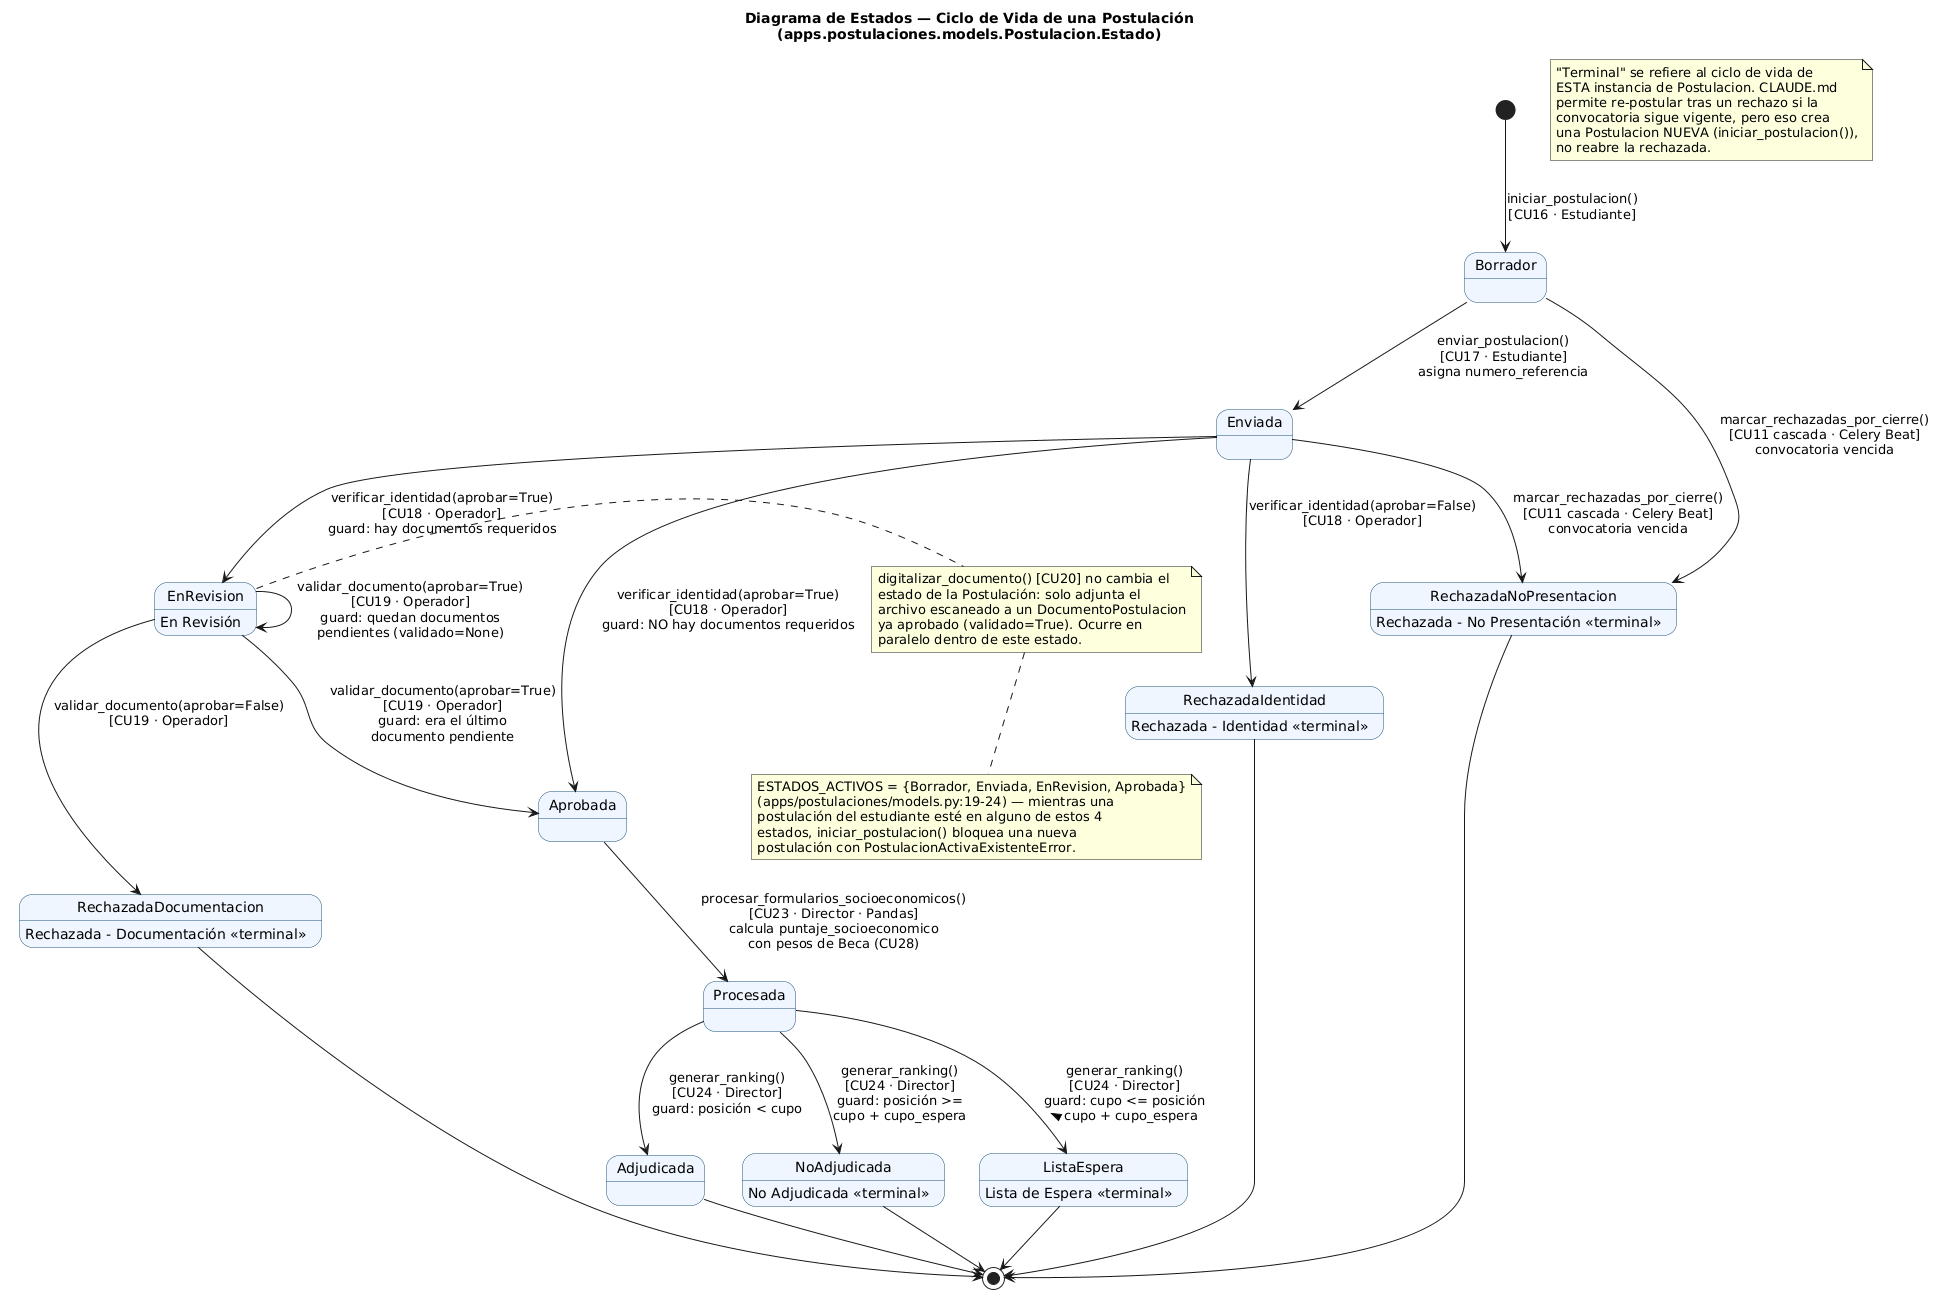

The diagram above was rendered by PlantUML. Its source (embedded in the PNG):
@startuml estados_postulacion

title Diagrama de Estados — Ciclo de Vida de una Postulación\n(apps.postulaciones.models.Postulacion.Estado)

skinparam StateBackgroundColor #EFF6FF
skinparam StateBorderColor #1A5276

[*] --> Borrador : iniciar_postulacion()\n[CU16 · Estudiante]

state Borrador
state Enviada
state EnRevision : En Revisión
state Aprobada
state Procesada
state Adjudicada <<terminal>>
state NoAdjudicada : No Adjudicada <<terminal>>
state ListaEspera : Lista de Espera <<terminal>>
state RechazadaNoPresentacion : Rechazada - No Presentación <<terminal>>
state RechazadaIdentidad : Rechazada - Identidad <<terminal>>
state RechazadaDocumentacion : Rechazada - Documentación <<terminal>>

Borrador --> Enviada : enviar_postulacion()\n[CU17 · Estudiante]\nasigna numero_referencia

Borrador --> RechazadaNoPresentacion : marcar_rechazadas_por_cierre()\n[CU11 cascada · Celery Beat]\nconvocatoria vencida
Enviada --> RechazadaNoPresentacion : marcar_rechazadas_por_cierre()\n[CU11 cascada · Celery Beat]\nconvocatoria vencida

Enviada --> EnRevision : verificar_identidad(aprobar=True)\n[CU18 · Operador]\nguard: hay documentos requeridos
Enviada --> Aprobada : verificar_identidad(aprobar=True)\n[CU18 · Operador]\nguard: NO hay documentos requeridos
Enviada --> RechazadaIdentidad : verificar_identidad(aprobar=False)\n[CU18 · Operador]

EnRevision --> EnRevision : validar_documento(aprobar=True)\n[CU19 · Operador]\nguard: quedan documentos\npendientes (validado=None)
EnRevision --> Aprobada : validar_documento(aprobar=True)\n[CU19 · Operador]\nguard: era el último\ndocumento pendiente
EnRevision --> RechazadaDocumentacion : validar_documento(aprobar=False)\n[CU19 · Operador]

Aprobada --> Procesada : procesar_formularios_socioeconomicos()\n[CU23 · Director · Pandas]\ncalcula puntaje_socioeconomico\ncon pesos de Beca (CU28)

Procesada --> Adjudicada : generar_ranking()\n[CU24 · Director]\nguard: posición < cupo
Procesada --> ListaEspera : generar_ranking()\n[CU24 · Director]\nguard: cupo <= posición\n< cupo + cupo_espera
Procesada --> NoAdjudicada : generar_ranking()\n[CU24 · Director]\nguard: posición >=\ncupo + cupo_espera

Adjudicada --> [*]
NoAdjudicada --> [*]
ListaEspera --> [*]
RechazadaNoPresentacion --> [*]
RechazadaIdentidad --> [*]
RechazadaDocumentacion --> [*]

note right of EnRevision
  digitalizar_documento() [CU20] no cambia el
  estado de la Postulación: solo adjunta el
  archivo escaneado a un DocumentoPostulacion
  ya aprobado (validado=True). Ocurre en
  paralelo dentro de este estado.
end note

note as N1
  "Terminal" se refiere al ciclo de vida de
  ESTA instancia de Postulacion. CLAUDE.md
  permite re-postular tras un rechazo si la
  convocatoria sigue vigente, pero eso crea
  una Postulacion NUEVA (iniciar_postulacion()),
  no reabre la rechazada.
end note

note bottom
  ESTADOS_ACTIVOS = {Borrador, Enviada, EnRevision, Aprobada}
  (apps/postulaciones/models.py:19-24) — mientras una
  postulación del estudiante esté en alguno de estos 4
  estados, iniciar_postulacion() bloquea una nueva
  postulación con PostulacionActivaExistenteError.
end note

@enduml